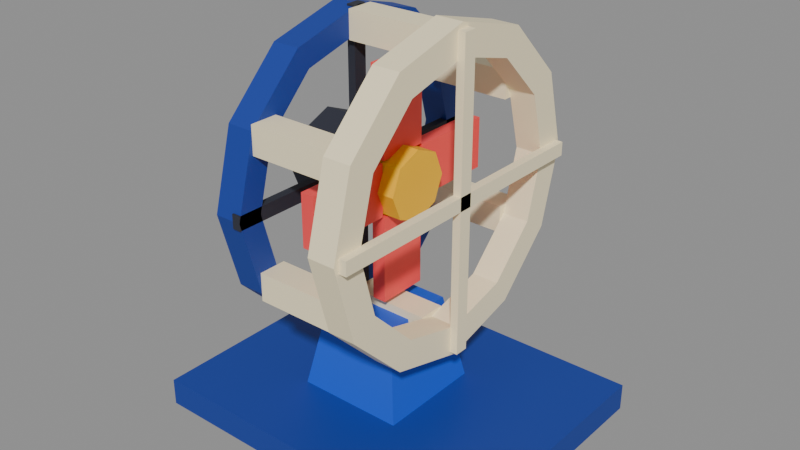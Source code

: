 # Source: fan.blend  (saved by Blender 5.2.45; exported with 4.5.12 LTS)
import bpy
from mathutils import Matrix  # noqa: F401  (used for matrix-valued properties, if any)

bpy.ops.wm.read_factory_settings(use_empty=True)
scene = bpy.context.scene
scene.name = 'Scene'

# ---- collections
col_col_lowpoly = bpy.data.collections.new('COL_LowPoly'); scene.collection.children.link(col_col_lowpoly)

# ---- images (referenced by path relative to the original .blend; pixels are not part of the script)
import os
ASSET_DIR = os.environ.get("B2B_ASSET_DIR", "")  # directory of the original .blend (textures are referenced by path, not embedded)
HERE = os.path.dirname(os.path.abspath(__file__))  # packed textures are extracted next to this script under _unpacked/

def load_image(name, relpath, width, height, colorspace="sRGB"):
    """Load a texture the original file referenced (path relative to the .blend, or extracted next to this script)."""
    p = next((c for c in (os.path.join(HERE, relpath), os.path.join(ASSET_DIR, relpath)) if relpath and os.path.exists(c)), "")
    if p:
        img = bpy.data.images.load(p, check_existing=True)
        img.name = name
    else:  # same state as the original file: an image datablock whose file is absent (Cycles renders it pink)
        img = bpy.data.images.new(name, width, height)
        img.source = "FILE"
        img.filepath = "//" + (relpath or name)
    img.colorspace_settings.name = colorspace
    return img
img_fanhousing_basecolor = load_image('FanHousing_BaseColor', '_unpacked/FanHousing_BaseColor.d4b16fac.png', 112, 16, 'sRGB')
img_fanhousing_maskmap = load_image('FanHousing_MaskMap', '_unpacked/FanHousing_MaskMap.d6b98d33.png', 112, 16, 'Non-Color')

# ---- materials (node trees are filled in below, after node groups)
mat_m_fanhousing = bpy.data.materials.new('M_FanHousing')

# ---- material node trees
mat_m_fanhousing.use_nodes = True; mat_m_fanhousing.node_tree.nodes.clear()
_N = mat_m_fanhousing.node_tree.nodes; _L = mat_m_fanhousing.node_tree.links
n0 = _N.new('ShaderNodeBsdfPrincipled'); n0.name = 'Principled BSDF'; n0.location = (-200, 100)
n0.inputs[10].default_value = 0.005
n1 = _N.new('ShaderNodeOutputMaterial'); n1.name = 'Material Output'; n1.location = (200, 100)
n2 = _N.new('ShaderNodeTexImage'); n2.name = 'Image Texture'; n2.location = (0, 0)
n2.image = img_fanhousing_basecolor
n2.interpolation = 'Closest'
n3 = _N.new('ShaderNodeTexImage'); n3.name = 'Image Texture.001'; n3.location = (0, 0)
n3.image = img_fanhousing_maskmap
n3.interpolation = 'Closest'
n4 = _N.new('ShaderNodeSeparateColor'); n4.name = 'Separate Color'; n4.location = (0, 0)
n5 = _N.new('ShaderNodeMath'); n5.name = 'Math'; n5.location = (0, 0)
n5.operation = 'SUBTRACT'
n5.inputs[0].default_value = 1.0
_L.new(n0.outputs[0], n1.inputs[0])
_L.new(n2.outputs[0], n0.inputs[0])
_L.new(n3.outputs[0], n4.inputs[0])
_L.new(n4.outputs[0], n0.inputs[1])
_L.new(n3.outputs[1], n5.inputs[1])
_L.new(n5.outputs[0], n0.inputs[2])
n1.is_active_output = True

# ---- meshes
me_fanhousing = bpy.data.meshes.new('FanHousing')
me_fanhousing.from_pydata([(-0.25, -0.2, 0.0), (0.25, -0.2, 0.0), (0.25, 0.2, 0.0), (-0.25, 0.2, 0.0), (-0.25, -0.2, 0.04), (0.25, -0.2, 0.04), (0.25, 0.2, 0.04), (-0.25, 0.2, 0.04), (-0.1, -0.08, 0.04), (0.06, -0.08, 0.04), (0.06, 0.08, 0.04), (-0.1, 0.08, 0.04), (-0.076, -0.056, 0.17), (0.036, -0.056, 0.17), (0.036, 0.056, 0.17), (-0.076, 0.056, 0.17), (-0.1, 0.0, 0.14), (-0.1, 0.11, 0.1695), (-0.1, 0.1905, 0.25), (-0.1, 0.22, 0.36), (-0.1, 0.1905, 0.47), (-0.1, 0.11, 0.5505), (-0.1, 2.694e-17, 0.58), (-0.1, -0.11, 0.5505), (-0.1, -0.1905, 0.47), (-0.1, -0.22, 0.36), (-0.1, -0.1905, 0.25), (-0.1, -0.11, 0.1695), (-0.1, 0.0, 0.175), (-0.1, 0.0925, 0.1998), (-0.1, 0.1602, 0.2675), (-0.1, 0.185, 0.36), (-0.1, 0.1602, 0.4525), (-0.1, 0.0925, 0.5202), (-0.1, 2.266e-17, 0.545), (-0.1, -0.0925, 0.5202), (-0.1, -0.1602, 0.4525), (-0.1, -0.185, 0.36), (-0.1, -0.1602, 0.2675), (-0.1, -0.0925, 0.1998), (-0.06, 0.0, 0.14), (-0.06, 0.11, 0.1695), (-0.06, 0.1905, 0.25), (-0.06, 0.22, 0.36), (-0.06, 0.1905, 0.47), (-0.06, 0.11, 0.5505), (-0.06, 2.694e-17, 0.58), (-0.06, -0.11, 0.5505), (-0.06, -0.1905, 0.47), (-0.06, -0.22, 0.36), (-0.06, -0.1905, 0.25), (-0.06, -0.11, 0.1695), (-0.06, 0.0, 0.175), (-0.06, 0.0925, 0.1998), (-0.06, 0.1602, 0.2675), (-0.06, 0.185, 0.36), (-0.06, 0.1602, 0.4525), (-0.06, 0.0925, 0.5202), (-0.06, 2.266e-17, 0.545), (-0.06, -0.0925, 0.5202), (-0.06, -0.1602, 0.4525), (-0.06, -0.185, 0.36), (-0.06, -0.1602, 0.2675), (-0.06, -0.0925, 0.1998), (0.06, 0.0, 0.132), (0.06, 0.114, 0.1625), (0.06, 0.1975, 0.246), (0.06, 0.228, 0.36), (0.06, 0.1975, 0.474), (0.06, 0.114, 0.5575), (0.06, 2.792e-17, 0.588), (0.06, -0.114, 0.5575), (0.06, -0.1975, 0.474), (0.06, -0.228, 0.36), (0.06, -0.1975, 0.246), (0.06, -0.114, 0.1625), (0.06, 0.0, 0.175), (0.06, 0.0925, 0.1998), (0.06, 0.1602, 0.2675), (0.06, 0.185, 0.36), (0.06, 0.1602, 0.4525), (0.06, 0.0925, 0.5202), (0.06, 2.266e-17, 0.545), (0.06, -0.0925, 0.5202), (0.06, -0.1602, 0.4525), (0.06, -0.185, 0.36), (0.06, -0.1602, 0.2675), (0.06, -0.0925, 0.1998), (0.1, 0.0, 0.132), (0.1, 0.114, 0.1625), (0.1, 0.1975, 0.246), (0.1, 0.228, 0.36), (0.1, 0.1975, 0.474), (0.1, 0.114, 0.5575), (0.1, 2.792e-17, 0.588), (0.1, -0.114, 0.5575), (0.1, -0.1975, 0.474), (0.1, -0.228, 0.36), (0.1, -0.1975, 0.246), (0.1, -0.114, 0.1625), (0.1, 0.0, 0.175), (0.1, 0.0925, 0.1998), (0.1, 0.1602, 0.2675), (0.1, 0.185, 0.36), (0.1, 0.1602, 0.4525), (0.1, 0.0925, 0.5202), (0.1, 2.266e-17, 0.545), (0.1, -0.0925, 0.5202), (0.1, -0.1602, 0.4525), (0.1, -0.185, 0.36), (0.1, -0.1602, 0.2675), (0.1, -0.0925, 0.1998), (-0.072, -0.01, 0.14), (-0.06, -0.01, 0.14), (-0.06, 0.01, 0.14), (-0.072, 0.01, 0.14), (-0.072, -0.01, 0.58), (-0.06, -0.01, 0.58), (-0.06, 0.01, 0.58), (-0.072, 0.01, 0.58), (-0.072, -0.22, 0.35), (-0.06, -0.22, 0.35), (-0.06, 0.22, 0.35), (-0.072, 0.22, 0.35), (-0.072, -0.22, 0.37), (-0.06, -0.22, 0.37), (-0.06, 0.22, 0.37), (-0.072, 0.22, 0.37), (-0.12, 0.0, 0.29), (-0.12, 0.0495, 0.3105), (-0.12, 0.07, 0.36), (-0.12, 0.0495, 0.4095), (-0.12, 8.573e-18, 0.43), (-0.12, -0.0495, 0.4095), (-0.12, -0.07, 0.36), (-0.12, -0.0495, 0.3105), (-0.06, 0.0, 0.29), (-0.06, 0.0495, 0.3105), (-0.06, 0.07, 0.36), (-0.06, 0.0495, 0.4095), (-0.06, 8.573e-18, 0.43), (-0.06, -0.0495, 0.4095), (-0.06, -0.07, 0.36), (-0.06, -0.0495, 0.3105), (0.099, -0.01, 0.14), (0.111, -0.01, 0.14), (0.111, 0.01, 0.14), (0.099, 0.01, 0.14), (0.099, -0.01, 0.58), (0.111, -0.01, 0.58), (0.111, 0.01, 0.58), (0.099, 0.01, 0.58), (0.099, -0.22, 0.35), (0.111, -0.22, 0.35), (0.111, 0.22, 0.35), (0.099, 0.22, 0.35), (0.099, -0.22, 0.37), (0.111, -0.22, 0.37), (0.111, 0.22, 0.37), (0.099, 0.22, 0.37), (-0.06, 0.1515, 0.439), (0.06, 0.1515, 0.439), (0.06, 0.1915, 0.439), (-0.06, 0.1915, 0.439), (-0.06, 0.1515, 0.479), (0.06, 0.1515, 0.479), (0.06, 0.1915, 0.479), (-0.06, 0.1915, 0.479), (-0.06, -0.02, 0.538), (0.06, -0.02, 0.538), (0.06, 0.02, 0.538), (-0.06, 0.02, 0.538), (-0.06, -0.02, 0.578), (0.06, -0.02, 0.578), (0.06, 0.02, 0.578), (-0.06, 0.02, 0.578), (-0.06, -0.1915, 0.439), (0.06, -0.1915, 0.439), (0.06, -0.1515, 0.439), (-0.06, -0.1515, 0.439), (-0.06, -0.1915, 0.479), (0.06, -0.1915, 0.479), (0.06, -0.1515, 0.479), (-0.06, -0.1515, 0.479), (-0.06, -0.1915, 0.241), (0.06, -0.1915, 0.241), (0.06, -0.1515, 0.241), (-0.06, -0.1515, 0.241), (-0.06, -0.1915, 0.281), (0.06, -0.1915, 0.281), (0.06, -0.1515, 0.281), (-0.06, -0.1515, 0.281), (-0.06, -0.02, 0.142), (0.06, -0.02, 0.142), (0.06, 0.02, 0.142), (-0.06, 0.02, 0.142), (-0.06, -0.02, 0.182), (0.06, -0.02, 0.182), (0.06, 0.02, 0.182), (-0.06, 0.02, 0.182), (-0.06, 0.1515, 0.241), (0.06, 0.1515, 0.241), (0.06, 0.1915, 0.241), (-0.06, 0.1915, 0.241), (-0.06, 0.1515, 0.281), (0.06, 0.1515, 0.281), (0.06, 0.1915, 0.281), (-0.06, 0.1915, 0.281)], [], [(0, 3, 2, 1), (4, 5, 6, 7), (0, 1, 5, 4), (1, 2, 6, 5), (2, 3, 7, 6), (3, 0, 4, 7), (8, 11, 10, 9), (12, 13, 14, 15), (8, 9, 13, 12), (9, 10, 14, 13), (10, 11, 15, 14), (11, 8, 12, 15), (16, 17, 41, 40), (29, 28, 52, 53), (40, 41, 53, 52), (17, 16, 28, 29), (17, 18, 42, 41), (30, 29, 53, 54), (41, 42, 54, 53), (18, 17, 29, 30), (18, 19, 43, 42), (31, 30, 54, 55), (42, 43, 55, 54), (19, 18, 30, 31), (19, 20, 44, 43), (32, 31, 55, 56), (43, 44, 56, 55), (20, 19, 31, 32), (20, 21, 45, 44), (33, 32, 56, 57), (44, 45, 57, 56), (21, 20, 32, 33), (21, 22, 46, 45), (34, 33, 57, 58), (45, 46, 58, 57), (22, 21, 33, 34), (22, 23, 47, 46), (35, 34, 58, 59), (46, 47, 59, 58), (23, 22, 34, 35), (23, 24, 48, 47), (36, 35, 59, 60), (47, 48, 60, 59), (24, 23, 35, 36), (24, 25, 49, 48), (37, 36, 60, 61), (48, 49, 61, 60), (25, 24, 36, 37), (25, 26, 50, 49), (38, 37, 61, 62), (49, 50, 62, 61), (26, 25, 37, 38), (26, 27, 51, 50), (39, 38, 62, 63), (50, 51, 63, 62), (27, 26, 38, 39), (27, 16, 40, 51), (28, 39, 63, 52), (51, 40, 52, 63), (16, 27, 39, 28), (64, 65, 89, 88), (77, 76, 100, 101), (88, 89, 101, 100), (65, 64, 76, 77), (65, 66, 90, 89), (78, 77, 101, 102), (89, 90, 102, 101), (66, 65, 77, 78), (66, 67, 91, 90), (79, 78, 102, 103), (90, 91, 103, 102), (67, 66, 78, 79), (67, 68, 92, 91), (80, 79, 103, 104), (91, 92, 104, 103), (68, 67, 79, 80), (68, 69, 93, 92), (81, 80, 104, 105), (92, 93, 105, 104), (69, 68, 80, 81), (69, 70, 94, 93), (82, 81, 105, 106), (93, 94, 106, 105), (70, 69, 81, 82), (70, 71, 95, 94), (83, 82, 106, 107), (94, 95, 107, 106), (71, 70, 82, 83), (71, 72, 96, 95), (84, 83, 107, 108), (95, 96, 108, 107), (72, 71, 83, 84), (72, 73, 97, 96), (85, 84, 108, 109), (96, 97, 109, 108), (73, 72, 84, 85), (73, 74, 98, 97), (86, 85, 109, 110), (97, 98, 110, 109), (74, 73, 85, 86), (74, 75, 99, 98), (87, 86, 110, 111), (98, 99, 111, 110), (75, 74, 86, 87), (75, 64, 88, 99), (76, 87, 111, 100), (99, 88, 100, 111), (64, 75, 87, 76), (112, 115, 114, 113), (116, 117, 118, 119), (112, 113, 117, 116), (113, 114, 118, 117), (114, 115, 119, 118), (115, 112, 116, 119), (120, 123, 122, 121), (124, 125, 126, 127), (120, 121, 125, 124), (121, 122, 126, 125), (122, 123, 127, 126), (123, 120, 124, 127), (128, 129, 137, 136), (129, 130, 138, 137), (130, 131, 139, 138), (131, 132, 140, 139), (132, 133, 141, 140), (133, 134, 142, 141), (134, 135, 143, 142), (135, 128, 136, 143), (135, 134, 133, 132, 131, 130, 129, 128), (136, 137, 138, 139, 140, 141, 142, 143), (144, 147, 146, 145), (148, 149, 150, 151), (144, 145, 149, 148), (145, 146, 150, 149), (146, 147, 151, 150), (147, 144, 148, 151), (152, 155, 154, 153), (156, 157, 158, 159), (152, 153, 157, 156), (153, 154, 158, 157), (154, 155, 159, 158), (155, 152, 156, 159), (160, 163, 162, 161), (164, 165, 166, 167), (160, 161, 165, 164), (161, 162, 166, 165), (162, 163, 167, 166), (163, 160, 164, 167), (168, 171, 170, 169), (172, 173, 174, 175), (168, 169, 173, 172), (169, 170, 174, 173), (170, 171, 175, 174), (171, 168, 172, 175), (176, 179, 178, 177), (180, 181, 182, 183), (176, 177, 181, 180), (177, 178, 182, 181), (178, 179, 183, 182), (179, 176, 180, 183), (184, 187, 186, 185), (188, 189, 190, 191), (184, 185, 189, 188), (185, 186, 190, 189), (186, 187, 191, 190), (187, 184, 188, 191), (192, 195, 194, 193), (196, 197, 198, 199), (192, 193, 197, 196), (193, 194, 198, 197), (194, 195, 199, 198), (195, 192, 196, 199), (200, 203, 202, 201), (204, 205, 206, 207), (200, 201, 205, 204), (201, 202, 206, 205), (202, 203, 207, 206), (203, 200, 204, 207)])
_uv = me_fanhousing.uv_layers.new(name='UVMap')
_uv.uv.foreach_set('vector', [0.2143, 0.5, 0.2143, 0.5, 0.2143, 0.5, 0.2143, 0.5, 0.2143, 0.5, 0.2143, 0.5, 0.2143, 0.5, 0.2143, 0.5, 0.2143, 0.5, 0.2143, 0.5, 0.2143, 0.5, 0.2143, 0.5, 0.2143, 0.5, 0.2143, 0.5, 0.2143, 0.5, 0.2143, 0.5, 0.2143, 0.5, 0.2143, 0.5, 0.2143, 0.5, 0.2143, 0.5, 0.2143, 0.5, 0.2143, 0.5, 0.2143, 0.5, 0.2143, 0.5, 0.07143, 0.5, 0.07143, 0.5, 0.07143, 0.5, 0.07143, 0.5, 0.07143, 0.5, 0.07143, 0.5, 0.07143, 0.5, 0.07143, 0.5, 0.07143, 0.5, 0.07143, 0.5, 0.07143, 0.5, 0.07143, 0.5, 0.07143, 0.5, 0.07143, 0.5, 0.07143, 0.5, 0.07143, 0.5, 0.07143, 0.5, 0.07143, 0.5, 0.07143, 0.5, 0.07143, 0.5, 0.07143, 0.5, 0.07143, 0.5, 0.07143, 0.5, 0.07143, 0.5, 0.2143, 0.5, 0.2143, 0.5, 0.2143, 0.5, 0.2143, 0.5, 0.2143, 0.5, 0.2143, 0.5, 0.2143, 0.5, 0.2143, 0.5, 0.2143, 0.5, 0.2143, 0.5, 0.2143, 0.5, 0.2143, 0.5, 0.2143, 0.5, 0.2143, 0.5, 0.2143, 0.5, 0.2143, 0.5, 0.2143, 0.5, 0.2143, 0.5, 0.2143, 0.5, 0.2143, 0.5, 0.2143, 0.5, 0.2143, 0.5, 0.2143, 0.5, 0.2143, 0.5, 0.2143, 0.5, 0.2143, 0.5, 0.2143, 0.5, 0.2143, 0.5, 0.2143, 0.5, 0.2143, 0.5, 0.2143, 0.5, 0.2143, 0.5, 0.2143, 0.5, 0.2143, 0.5, 0.2143, 0.5, 0.2143, 0.5, 0.2143, 0.5, 0.2143, 0.5, 0.2143, 0.5, 0.2143, 0.5, 0.2143, 0.5, 0.2143, 0.5, 0.2143, 0.5, 0.2143, 0.5, 0.2143, 0.5, 0.2143, 0.5, 0.2143, 0.5, 0.2143, 0.5, 0.2143, 0.5, 0.2143, 0.5, 0.2143, 0.5, 0.2143, 0.5, 0.2143, 0.5, 0.2143, 0.5, 0.2143, 0.5, 0.2143, 0.5, 0.2143, 0.5, 0.2143, 0.5, 0.2143, 0.5, 0.2143, 0.5, 0.2143, 0.5, 0.2143, 0.5, 0.2143, 0.5, 0.2143, 0.5, 0.2143, 0.5, 0.2143, 0.5, 0.2143, 0.5, 0.2143, 0.5, 0.2143, 0.5, 0.2143, 0.5, 0.2143, 0.5, 0.2143, 0.5, 0.2143, 0.5, 0.2143, 0.5, 0.2143, 0.5, 0.2143, 0.5, 0.2143, 0.5, 0.2143, 0.5, 0.2143, 0.5, 0.2143, 0.5, 0.2143, 0.5, 0.2143, 0.5, 0.2143, 0.5, 0.2143, 0.5, 0.2143, 0.5, 0.2143, 0.5, 0.2143, 0.5, 0.2143, 0.5, 0.2143, 0.5, 0.2143, 0.5, 0.2143, 0.5, 0.2143, 0.5, 0.2143, 0.5, 0.2143, 0.5, 0.2143, 0.5, 0.2143, 0.5, 0.2143, 0.5, 0.2143, 0.5, 0.2143, 0.5, 0.2143, 0.5, 0.2143, 0.5, 0.2143, 0.5, 0.2143, 0.5, 0.2143, 0.5, 0.2143, 0.5, 0.2143, 0.5, 0.2143, 0.5, 0.2143, 0.5, 0.2143, 0.5, 0.2143, 0.5, 0.2143, 0.5, 0.2143, 0.5, 0.2143, 0.5, 0.2143, 0.5, 0.2143, 0.5, 0.2143, 0.5, 0.2143, 0.5, 0.2143, 0.5, 0.2143, 0.5, 0.2143, 0.5, 0.2143, 0.5, 0.2143, 0.5, 0.2143, 0.5, 0.2143, 0.5, 0.2143, 0.5, 0.2143, 0.5, 0.2143, 0.5, 0.2143, 0.5, 0.2143, 0.5, 0.2143, 0.5, 0.2143, 0.5, 0.2143, 0.5, 0.2143, 0.5, 0.2143, 0.5, 0.2143, 0.5, 0.2143, 0.5, 0.2143, 0.5, 0.2143, 0.5, 0.2143, 0.5, 0.2143, 0.5, 0.2143, 0.5, 0.2143, 0.5, 0.2143, 0.5, 0.2143, 0.5, 0.2143, 0.5, 0.2143, 0.5, 0.2143, 0.5, 0.2143, 0.5, 0.2143, 0.5, 0.2143, 0.5, 0.2143, 0.5, 0.2143, 0.5, 0.2143, 0.5, 0.2143, 0.5, 0.2143, 0.5, 0.2143, 0.5, 0.2143, 0.5, 0.2143, 0.5, 0.2143, 0.5, 0.2143, 0.5, 0.2143, 0.5, 0.2143, 0.5, 0.2143, 0.5, 0.2143, 0.5, 0.2143, 0.5, 0.2143, 0.5, 0.2143, 0.5, 0.2143, 0.5, 0.2143, 0.5, 0.2143, 0.5, 0.2143, 0.5, 0.2143, 0.5, 0.2143, 0.5, 0.2143, 0.5, 0.2143, 0.5, 0.2143, 0.5, 0.2143, 0.5, 0.2143, 0.5, 0.2143, 0.5, 0.2143, 0.5, 0.2143, 0.5, 0.2143, 0.5, 0.2143, 0.5, 0.2143, 0.5, 0.2143, 0.5, 0.2143, 0.5, 0.2143, 0.5, 0.2143, 0.5, 0.2143, 0.5, 0.2143, 0.5, 0.2143, 0.5, 0.2143, 0.5, 0.3571, 0.5, 0.3571, 0.5, 0.3571, 0.5, 0.3571, 0.5, 0.3571, 0.5, 0.3571, 0.5, 0.3571, 0.5, 0.3571, 0.5, 0.3571, 0.5, 0.3571, 0.5, 0.3571, 0.5, 0.3571, 0.5, 0.3571, 0.5, 0.3571, 0.5, 0.3571, 0.5, 0.3571, 0.5, 0.3571, 0.5, 0.3571, 0.5, 0.3571, 0.5, 0.3571, 0.5, 0.3571, 0.5, 0.3571, 0.5, 0.3571, 0.5, 0.3571, 0.5, 0.3571, 0.5, 0.3571, 0.5, 0.3571, 0.5, 0.3571, 0.5, 0.3571, 0.5, 0.3571, 0.5, 0.3571, 0.5, 0.3571, 0.5, 0.3571, 0.5, 0.3571, 0.5, 0.3571, 0.5, 0.3571, 0.5, 0.3571, 0.5, 0.3571, 0.5, 0.3571, 0.5, 0.3571, 0.5, 0.3571, 0.5, 0.3571, 0.5, 0.3571, 0.5, 0.3571, 0.5, 0.3571, 0.5, 0.3571, 0.5, 0.3571, 0.5, 0.3571, 0.5, 0.3571, 0.5, 0.3571, 0.5, 0.3571, 0.5, 0.3571, 0.5, 0.3571, 0.5, 0.3571, 0.5, 0.3571, 0.5, 0.3571, 0.5, 0.3571, 0.5, 0.3571, 0.5, 0.3571, 0.5, 0.3571, 0.5, 0.3571, 0.5, 0.3571, 0.5, 0.3571, 0.5, 0.3571, 0.5, 0.3571, 0.5, 0.3571, 0.5, 0.3571, 0.5, 0.3571, 0.5, 0.3571, 0.5, 0.3571, 0.5, 0.3571, 0.5, 0.3571, 0.5, 0.3571, 0.5, 0.3571, 0.5, 0.3571, 0.5, 0.3571, 0.5, 0.3571, 0.5, 0.3571, 0.5, 0.3571, 0.5, 0.3571, 0.5, 0.3571, 0.5, 0.3571, 0.5, 0.3571, 0.5, 0.3571, 0.5, 0.3571, 0.5, 0.3571, 0.5, 0.3571, 0.5, 0.3571, 0.5, 0.3571, 0.5, 0.3571, 0.5, 0.3571, 0.5, 0.3571, 0.5, 0.3571, 0.5, 0.3571, 0.5, 0.3571, 0.5, 0.3571, 0.5, 0.3571, 0.5, 0.3571, 0.5, 0.3571, 0.5, 0.3571, 0.5, 0.3571, 0.5, 0.3571, 0.5, 0.3571, 0.5, 0.3571, 0.5, 0.3571, 0.5, 0.3571, 0.5, 0.3571, 0.5, 0.3571, 0.5, 0.3571, 0.5, 0.3571, 0.5, 0.3571, 0.5, 0.3571, 0.5, 0.3571, 0.5, 0.3571, 0.5, 0.3571, 0.5, 0.3571, 0.5, 0.3571, 0.5, 0.3571, 0.5, 0.3571, 0.5, 0.3571, 0.5, 0.3571, 0.5, 0.3571, 0.5, 0.3571, 0.5, 0.3571, 0.5, 0.3571, 0.5, 0.3571, 0.5, 0.3571, 0.5, 0.3571, 0.5, 0.3571, 0.5, 0.3571, 0.5, 0.3571, 0.5, 0.3571, 0.5, 0.3571, 0.5, 0.3571, 0.5, 0.3571, 0.5, 0.3571, 0.5, 0.3571, 0.5, 0.3571, 0.5, 0.3571, 0.5, 0.3571, 0.5, 0.3571, 0.5, 0.3571, 0.5, 0.3571, 0.5, 0.3571, 0.5, 0.3571, 0.5, 0.3571, 0.5, 0.3571, 0.5, 0.3571, 0.5, 0.3571, 0.5, 0.3571, 0.5, 0.3571, 0.5, 0.3571, 0.5, 0.3571, 0.5, 0.3571, 0.5, 0.3571, 0.5, 0.3571, 0.5, 0.3571, 0.5, 0.3571, 0.5, 0.3571, 0.5, 0.3571, 0.5, 0.3571, 0.5, 0.3571, 0.5, 0.3571, 0.5, 0.3571, 0.5, 0.3571, 0.5, 0.3571, 0.5, 0.3571, 0.5, 0.3571, 0.5, 0.3571, 0.5, 0.3571, 0.5, 0.3571, 0.5, 0.3571, 0.5, 0.3571, 0.5, 0.3571, 0.5, 0.3571, 0.5, 0.3571, 0.5, 0.3571, 0.5, 0.3571, 0.5, 0.3571, 0.5, 0.3571, 0.5, 0.3571, 0.5, 0.3571, 0.5, 0.3571, 0.5, 0.3571, 0.5, 0.3571, 0.5, 0.3571, 0.5, 0.3571, 0.5, 0.3571, 0.5, 0.3571, 0.5, 0.3571, 0.5, 0.3571, 0.5, 0.3571, 0.5, 0.7857, 0.5, 0.7857, 0.5, 0.7857, 0.5, 0.7857, 0.5, 0.7857, 0.5, 0.7857, 0.5, 0.7857, 0.5, 0.7857, 0.5, 0.7857, 0.5, 0.7857, 0.5, 0.7857, 0.5, 0.7857, 0.5, 0.7857, 0.5, 0.7857, 0.5, 0.7857, 0.5, 0.7857, 0.5, 0.7857, 0.5, 0.7857, 0.5, 0.7857, 0.5, 0.7857, 0.5, 0.7857, 0.5, 0.7857, 0.5, 0.7857, 0.5, 0.7857, 0.5, 0.7857, 0.5, 0.7857, 0.5, 0.7857, 0.5, 0.7857, 0.5, 0.7857, 0.5, 0.7857, 0.5, 0.7857, 0.5, 0.7857, 0.5, 0.7857, 0.5, 0.7857, 0.5, 0.7857, 0.5, 0.7857, 0.5, 0.7857, 0.5, 0.7857, 0.5, 0.7857, 0.5, 0.7857, 0.5, 0.7857, 0.5, 0.7857, 0.5, 0.7857, 0.5, 0.7857, 0.5, 0.7857, 0.5, 0.7857, 0.5, 0.7857, 0.5, 0.7857, 0.5, 0.7857, 0.5, 0.7857, 0.5, 0.7857, 0.5, 0.7857, 0.5, 0.7857, 0.5, 0.7857, 0.5, 0.7857, 0.5, 0.7857, 0.5, 0.7857, 0.5, 0.7857, 0.5, 0.7857, 0.5, 0.7857, 0.5, 0.7857, 0.5, 0.7857, 0.5, 0.7857, 0.5, 0.7857, 0.5, 0.7857, 0.5, 0.7857, 0.5, 0.7857, 0.5, 0.7857, 0.5, 0.7857, 0.5, 0.7857, 0.5, 0.7857, 0.5, 0.7857, 0.5, 0.7857, 0.5, 0.7857, 0.5, 0.7857, 0.5, 0.7857, 0.5, 0.7857, 0.5, 0.7857, 0.5, 0.7857, 0.5, 0.7857, 0.5, 0.7857, 0.5, 0.7857, 0.5, 0.7857, 0.5, 0.7857, 0.5, 0.7857, 0.5, 0.7857, 0.5, 0.7857, 0.5, 0.7857, 0.5, 0.7857, 0.5, 0.7857, 0.5, 0.7857, 0.5, 0.7857, 0.5, 0.7857, 0.5, 0.7857, 0.5, 0.7857, 0.5, 0.7857, 0.5, 0.3571, 0.5, 0.3571, 0.5, 0.3571, 0.5, 0.3571, 0.5, 0.3571, 0.5, 0.3571, 0.5, 0.3571, 0.5, 0.3571, 0.5, 0.3571, 0.5, 0.3571, 0.5, 0.3571, 0.5, 0.3571, 0.5, 0.3571, 0.5, 0.3571, 0.5, 0.3571, 0.5, 0.3571, 0.5, 0.3571, 0.5, 0.3571, 0.5, 0.3571, 0.5, 0.3571, 0.5, 0.3571, 0.5, 0.3571, 0.5, 0.3571, 0.5, 0.3571, 0.5, 0.3571, 0.5, 0.3571, 0.5, 0.3571, 0.5, 0.3571, 0.5, 0.3571, 0.5, 0.3571, 0.5, 0.3571, 0.5, 0.3571, 0.5, 0.3571, 0.5, 0.3571, 0.5, 0.3571, 0.5, 0.3571, 0.5, 0.3571, 0.5, 0.3571, 0.5, 0.3571, 0.5, 0.3571, 0.5, 0.3571, 0.5, 0.3571, 0.5, 0.3571, 0.5, 0.3571, 0.5, 0.3571, 0.5, 0.3571, 0.5, 0.3571, 0.5, 0.3571, 0.5, 0.3571, 0.5, 0.3571, 0.5, 0.3571, 0.5, 0.3571, 0.5, 0.3571, 0.5, 0.3571, 0.5, 0.3571, 0.5, 0.3571, 0.5, 0.3571, 0.5, 0.3571, 0.5, 0.3571, 0.5, 0.3571, 0.5, 0.3571, 0.5, 0.3571, 0.5, 0.3571, 0.5, 0.3571, 0.5, 0.3571, 0.5, 0.3571, 0.5, 0.3571, 0.5, 0.3571, 0.5, 0.3571, 0.5, 0.3571, 0.5, 0.3571, 0.5, 0.3571, 0.5, 0.3571, 0.5, 0.3571, 0.5, 0.3571, 0.5, 0.3571, 0.5, 0.3571, 0.5, 0.3571, 0.5, 0.3571, 0.5, 0.3571, 0.5, 0.3571, 0.5, 0.3571, 0.5, 0.3571, 0.5, 0.3571, 0.5, 0.3571, 0.5, 0.3571, 0.5, 0.3571, 0.5, 0.3571, 0.5, 0.3571, 0.5, 0.3571, 0.5, 0.3571, 0.5, 0.3571, 0.5, 0.3571, 0.5, 0.3571, 0.5, 0.3571, 0.5, 0.3571, 0.5, 0.3571, 0.5, 0.3571, 0.5, 0.3571, 0.5, 0.3571, 0.5, 0.3571, 0.5, 0.3571, 0.5, 0.3571, 0.5, 0.3571, 0.5, 0.3571, 0.5, 0.3571, 0.5, 0.3571, 0.5, 0.3571, 0.5, 0.3571, 0.5, 0.3571, 0.5, 0.3571, 0.5, 0.3571, 0.5, 0.3571, 0.5, 0.3571, 0.5, 0.3571, 0.5, 0.3571, 0.5, 0.3571, 0.5, 0.3571, 0.5, 0.3571, 0.5, 0.3571, 0.5, 0.3571, 0.5, 0.3571, 0.5, 0.3571, 0.5, 0.3571, 0.5, 0.3571, 0.5, 0.3571, 0.5, 0.3571, 0.5, 0.3571, 0.5, 0.3571, 0.5, 0.3571, 0.5, 0.3571, 0.5, 0.3571, 0.5, 0.3571, 0.5, 0.3571, 0.5, 0.3571, 0.5, 0.3571, 0.5, 0.3571, 0.5, 0.3571, 0.5, 0.3571, 0.5, 0.3571, 0.5, 0.3571, 0.5, 0.3571, 0.5, 0.3571, 0.5, 0.3571, 0.5, 0.3571, 0.5, 0.3571, 0.5, 0.3571, 0.5, 0.3571, 0.5, 0.3571, 0.5, 0.3571, 0.5, 0.3571, 0.5, 0.3571, 0.5, 0.3571, 0.5, 0.3571, 0.5, 0.3571, 0.5, 0.3571, 0.5, 0.3571, 0.5, 0.3571, 0.5, 0.3571, 0.5, 0.3571, 0.5, 0.3571, 0.5, 0.3571, 0.5, 0.3571, 0.5, 0.3571, 0.5, 0.3571, 0.5, 0.3571, 0.5, 0.3571, 0.5, 0.3571, 0.5, 0.3571, 0.5, 0.3571, 0.5, 0.3571, 0.5, 0.3571, 0.5, 0.3571, 0.5, 0.3571, 0.5, 0.3571, 0.5, 0.3571, 0.5, 0.3571, 0.5, 0.3571, 0.5, 0.3571, 0.5, 0.3571, 0.5, 0.3571, 0.5, 0.3571, 0.5, 0.3571, 0.5, 0.3571, 0.5, 0.3571, 0.5, 0.3571, 0.5, 0.3571, 0.5, 0.3571, 0.5, 0.3571, 0.5, 0.3571, 0.5, 0.3571, 0.5, 0.3571, 0.5])
me_fanhousing.materials.append(mat_m_fanhousing)
me_fanhousing.update()
me_fanrotor = bpy.data.meshes.new('FanRotor')
me_fanrotor.from_pydata([(-0.035, 0.0, -0.05), (-0.035, 0.03536, -0.03536), (-0.035, 0.05, 0.0), (-0.035, 0.03536, 0.03536), (-0.035, 6.123e-18, 0.05), (-0.035, -0.03536, 0.03536), (-0.035, -0.05, 0.0), (-0.035, -0.03536, -0.03536), (0.035, 0.0, -0.05), (0.035, 0.03536, -0.03536), (0.035, 0.05, 0.0), (0.035, 0.03536, 0.03536), (0.035, 6.123e-18, 0.05), (0.035, -0.03536, 0.03536), (0.035, -0.05, 0.0), (0.035, -0.03536, -0.03536), (-0.01, -0.0375, 0.04), (0.01, -0.0375, 0.04), (0.01, 0.0375, 0.04), (-0.01, 0.0375, 0.04), (-0.01, -0.0375, 0.165), (0.01, -0.0375, 0.165), (0.01, 0.0375, 0.165), (-0.01, 0.0375, 0.165), (-0.01, -0.04, -0.0375), (0.01, -0.04, -0.0375), (0.01, -0.04, 0.0375), (-0.01, -0.04, 0.0375), (-0.01, -0.165, -0.0375), (0.01, -0.165, -0.0375), (0.01, -0.165, 0.0375), (-0.01, -0.165, 0.0375), (-0.01, 0.0375, -0.04), (0.01, 0.0375, -0.04), (0.01, -0.0375, -0.04), (-0.01, -0.0375, -0.04), (-0.01, 0.0375, -0.165), (0.01, 0.0375, -0.165), (0.01, -0.0375, -0.165), (-0.01, -0.0375, -0.165), (-0.01, 0.04, 0.0375), (0.01, 0.04, 0.0375), (0.01, 0.04, -0.0375), (-0.01, 0.04, -0.0375), (-0.01, 0.165, 0.0375), (0.01, 0.165, 0.0375), (0.01, 0.165, -0.0375), (-0.01, 0.165, -0.0375)], [], [(0, 1, 9, 8), (1, 2, 10, 9), (2, 3, 11, 10), (3, 4, 12, 11), (4, 5, 13, 12), (5, 6, 14, 13), (6, 7, 15, 14), (7, 0, 8, 15), (7, 6, 5, 4, 3, 2, 1, 0), (8, 9, 10, 11, 12, 13, 14, 15), (16, 19, 18, 17), (20, 21, 22, 23), (16, 17, 21, 20), (17, 18, 22, 21), (18, 19, 23, 22), (19, 16, 20, 23), (24, 27, 26, 25), (28, 29, 30, 31), (24, 25, 29, 28), (25, 26, 30, 29), (26, 27, 31, 30), (27, 24, 28, 31), (32, 35, 34, 33), (36, 37, 38, 39), (32, 33, 37, 36), (33, 34, 38, 37), (34, 35, 39, 38), (35, 32, 36, 39), (40, 43, 42, 41), (44, 45, 46, 47), (40, 41, 45, 44), (41, 42, 46, 45), (42, 43, 47, 46), (43, 40, 44, 47)])
_uv = me_fanrotor.uv_layers.new(name='UVMap')
_uv.uv.foreach_set('vector', [0.6429, 0.5, 0.6429, 0.5, 0.6429, 0.5, 0.6429, 0.5, 0.6429, 0.5, 0.6429, 0.5, 0.6429, 0.5, 0.6429, 0.5, 0.6429, 0.5, 0.6429, 0.5, 0.6429, 0.5, 0.6429, 0.5, 0.6429, 0.5, 0.6429, 0.5, 0.6429, 0.5, 0.6429, 0.5, 0.6429, 0.5, 0.6429, 0.5, 0.6429, 0.5, 0.6429, 0.5, 0.6429, 0.5, 0.6429, 0.5, 0.6429, 0.5, 0.6429, 0.5, 0.6429, 0.5, 0.6429, 0.5, 0.6429, 0.5, 0.6429, 0.5, 0.6429, 0.5, 0.6429, 0.5, 0.6429, 0.5, 0.6429, 0.5, 0.6429, 0.5, 0.6429, 0.5, 0.6429, 0.5, 0.6429, 0.5, 0.6429, 0.5, 0.6429, 0.5, 0.6429, 0.5, 0.6429, 0.5, 0.6429, 0.5, 0.6429, 0.5, 0.6429, 0.5, 0.6429, 0.5, 0.6429, 0.5, 0.6429, 0.5, 0.6429, 0.5, 0.6429, 0.5, 0.5, 0.5, 0.5, 0.5, 0.5, 0.5, 0.5, 0.5, 0.5, 0.5, 0.5, 0.5, 0.5, 0.5, 0.5, 0.5, 0.5, 0.5, 0.5, 0.5, 0.5, 0.5, 0.5, 0.5, 0.5, 0.5, 0.5, 0.5, 0.5, 0.5, 0.5, 0.5, 0.5, 0.5, 0.5, 0.5, 0.5, 0.5, 0.5, 0.5, 0.5, 0.5, 0.5, 0.5, 0.5, 0.5, 0.5, 0.5, 0.5, 0.5, 0.5, 0.5, 0.5, 0.5, 0.5, 0.5, 0.5, 0.5, 0.5, 0.5, 0.5, 0.5, 0.5, 0.5, 0.5, 0.5, 0.5, 0.5, 0.5, 0.5, 0.5, 0.5, 0.5, 0.5, 0.5, 0.5, 0.5, 0.5, 0.5, 0.5, 0.5, 0.5, 0.5, 0.5, 0.5, 0.5, 0.5, 0.5, 0.5, 0.5, 0.5, 0.5, 0.5, 0.5, 0.5, 0.5, 0.5, 0.5, 0.5, 0.5, 0.5, 0.5, 0.5, 0.5, 0.5, 0.5, 0.5, 0.5, 0.5, 0.5, 0.5, 0.5, 0.5, 0.5, 0.5, 0.5, 0.5, 0.5, 0.5, 0.5, 0.5, 0.5, 0.5, 0.5, 0.5, 0.5, 0.5, 0.5, 0.5, 0.5, 0.5, 0.5, 0.5, 0.5, 0.5, 0.5, 0.5, 0.5, 0.5, 0.5, 0.5, 0.5, 0.5, 0.5, 0.5, 0.5, 0.5, 0.5, 0.5, 0.5, 0.5, 0.5, 0.5, 0.5, 0.5, 0.5, 0.5, 0.5, 0.5, 0.5, 0.5, 0.5, 0.5, 0.5, 0.5, 0.5, 0.5, 0.5, 0.5, 0.5, 0.5, 0.5, 0.5, 0.5, 0.5, 0.5, 0.5, 0.5, 0.5, 0.5, 0.5, 0.5, 0.5, 0.5, 0.5, 0.5, 0.5, 0.5, 0.5, 0.5, 0.5, 0.5])
me_fanrotor.materials.append(mat_m_fanhousing)
me_fanrotor.update()
me_fanwind = bpy.data.meshes.new('FanWind')
me_fanwind.from_pydata([(-0.08, -0.113, 0.027), (0.08, -0.113, 0.027), (0.08, -0.087, 0.027), (-0.08, -0.087, 0.027), (-0.08, -0.113, 0.053), (0.08, -0.113, 0.053), (0.08, -0.087, 0.053), (-0.08, -0.087, 0.053), (-0.08, -0.013, -0.013), (0.08, -0.013, -0.013), (0.08, 0.013, -0.013), (-0.08, 0.013, -0.013), (-0.08, -0.013, 0.013), (0.08, -0.013, 0.013), (0.08, 0.013, 0.013), (-0.08, 0.013, 0.013), (-0.08, 0.087, -0.053), (0.08, 0.087, -0.053), (0.08, 0.113, -0.053), (-0.08, 0.113, -0.053), (-0.08, 0.087, -0.027), (0.08, 0.087, -0.027), (0.08, 0.113, -0.027), (-0.08, 0.113, -0.027)], [], [(0, 3, 2, 1), (4, 5, 6, 7), (0, 1, 5, 4), (1, 2, 6, 5), (2, 3, 7, 6), (3, 0, 4, 7), (8, 11, 10, 9), (12, 13, 14, 15), (8, 9, 13, 12), (9, 10, 14, 13), (10, 11, 15, 14), (11, 8, 12, 15), (16, 19, 18, 17), (20, 21, 22, 23), (16, 17, 21, 20), (17, 18, 22, 21), (18, 19, 23, 22), (19, 16, 20, 23)])
_uv = me_fanwind.uv_layers.new(name='UVMap')
_uv.uv.foreach_set('vector', [0.9286, 0.5, 0.9286, 0.5, 0.9286, 0.5, 0.9286, 0.5, 0.9286, 0.5, 0.9286, 0.5, 0.9286, 0.5, 0.9286, 0.5, 0.9286, 0.5, 0.9286, 0.5, 0.9286, 0.5, 0.9286, 0.5, 0.9286, 0.5, 0.9286, 0.5, 0.9286, 0.5, 0.9286, 0.5, 0.9286, 0.5, 0.9286, 0.5, 0.9286, 0.5, 0.9286, 0.5, 0.9286, 0.5, 0.9286, 0.5, 0.9286, 0.5, 0.9286, 0.5, 0.9286, 0.5, 0.9286, 0.5, 0.9286, 0.5, 0.9286, 0.5, 0.9286, 0.5, 0.9286, 0.5, 0.9286, 0.5, 0.9286, 0.5, 0.9286, 0.5, 0.9286, 0.5, 0.9286, 0.5, 0.9286, 0.5, 0.9286, 0.5, 0.9286, 0.5, 0.9286, 0.5, 0.9286, 0.5, 0.9286, 0.5, 0.9286, 0.5, 0.9286, 0.5, 0.9286, 0.5, 0.9286, 0.5, 0.9286, 0.5, 0.9286, 0.5, 0.9286, 0.5, 0.9286, 0.5, 0.9286, 0.5, 0.9286, 0.5, 0.9286, 0.5, 0.9286, 0.5, 0.9286, 0.5, 0.9286, 0.5, 0.9286, 0.5, 0.9286, 0.5, 0.9286, 0.5, 0.9286, 0.5, 0.9286, 0.5, 0.9286, 0.5, 0.9286, 0.5, 0.9286, 0.5, 0.9286, 0.5, 0.9286, 0.5, 0.9286, 0.5, 0.9286, 0.5, 0.9286, 0.5, 0.9286, 0.5, 0.9286, 0.5, 0.9286, 0.5, 0.9286, 0.5])
me_fanwind.materials.append(mat_m_fanhousing)
me_fanwind.update()

# ---- objects
ob_fan = bpy.data.objects.new('Fan', None)
ob_fanhousing = bpy.data.objects.new('FanHousing', me_fanhousing)
ob_fanrotor = bpy.data.objects.new('FanRotor', me_fanrotor)
ob_fanwind = bpy.data.objects.new('FanWind', me_fanwind)

# ---- transforms, parenting, visibility, modifiers, constraints
ob_fan.location = (0.0, 0.0, 0.0)
ob_fanhousing.parent = ob_fan
ob_fanhousing.location = (0.0, 0.0, 0.0)
ob_fanrotor.parent = ob_fan
ob_fanrotor.location = (0.0, 0.0, 0.36)
ob_fanwind.parent = ob_fan
ob_fanwind.location = (0.26, 0.0, 0.36)
ob_fanwind.scale = (0.001, 0.001, 0.001)

# ---- collection membership
scene.collection.objects.link(ob_fan)
col_col_lowpoly.objects.link(ob_fanhousing)
col_col_lowpoly.objects.link(ob_fanrotor)
col_col_lowpoly.objects.link(ob_fanwind)

# ---- scene / render settings (as saved in the file)
scene.frame_start = 1; scene.frame_end = 250; scene.frame_set(1)
scene.render.engine = 'BLENDER_EEVEE_NEXT'
scene.render.fps = 30
scene.render.bake_bias = 0.0
scene.render.bake_samples = 0
scene.render.compositor_device = 'GPU'
scene.eevee.use_volume_custom_range = False
scene.eevee.fast_gi_thickness_near = 0.1
scene.eevee.fast_gi_thickness_far = 0.0
scene.eevee.ray_tracing_options.screen_trace_thickness = 0.1
bpy.context.view_layer.update()

# ---- added for rendering (the .blend has no active camera and no usable light): camera, sun + grey world if the file has none
cam_auto = bpy.data.cameras.new('AutoCamera')
cam_auto.lens = 50.0
cam_auto.sensor_width = 36.0
cam_auto.clip_end = 1000.0
ob_auto_camera = bpy.data.objects.new('AutoCamera', cam_auto)
scene.collection.objects.link(ob_auto_camera)
ob_auto_camera.location = (0.839725, -1.00162, 0.961748)
ob_auto_camera.rotation_euler = (1.09748, -7.21219e-08, 0.694738)
scene.camera = ob_auto_camera
light_auto_sun = bpy.data.lights.new('AutoSun', 'SUN')
light_auto_sun.energy = 3.0
light_auto_sun.angle = 0.0523599
ob_auto_sun = bpy.data.objects.new('AutoSun', light_auto_sun)
scene.collection.objects.link(ob_auto_sun)
ob_auto_sun.rotation_euler = (0.872665, 0.174533, 0.523599)
if scene.world is None:
    world_auto = bpy.data.worlds.new('AutoWorld')
    world_auto.color = (0.3, 0.3, 0.3)
    scene.world = world_auto
bpy.context.view_layer.update()
